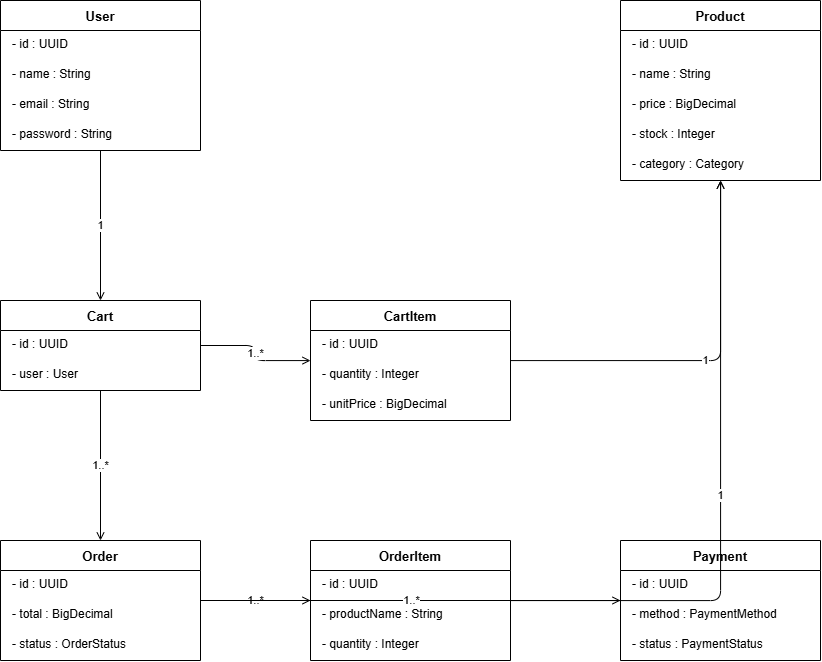

The diagram above was exported from draw.io. Its source (the exported page's mxGraphModel, read from the mxfile embedded in the PNG):
<mxGraphModel dx="1585" dy="865" grid="1" gridSize="10" guides="1" tooltips="1" connect="1" arrows="1" fold="1" page="1" pageScale="1" pageWidth="827" pageHeight="1169" math="0" shadow="0">
  <root>
    <mxCell id="0" />
    <mxCell id="1" parent="0" />
    <mxCell id="user" parent="1" style="swimlane;fontStyle=1;align=center;startSize=30;fontSize=13;" value="User" vertex="1">
      <mxGeometry height="150" width="200" x="80" y="80" as="geometry" />
    </mxCell>
    <mxCell id="u1" parent="user" style="text;strokeColor=none;fillColor=none;align=left;verticalAlign=top;spacingLeft=10;fontSize=12;" value="- id : UUID" vertex="1">
      <mxGeometry height="30" width="200" y="30" as="geometry" />
    </mxCell>
    <mxCell id="u2" parent="user" style="text;strokeColor=none;fillColor=none;align=left;verticalAlign=top;spacingLeft=10;fontSize=12;" value="- name : String" vertex="1">
      <mxGeometry height="30" width="200" y="60" as="geometry" />
    </mxCell>
    <mxCell id="u3" parent="user" style="text;strokeColor=none;fillColor=none;align=left;verticalAlign=top;spacingLeft=10;fontSize=12;" value="- email : String" vertex="1">
      <mxGeometry height="30" width="200" y="90" as="geometry" />
    </mxCell>
    <mxCell id="u4" parent="user" style="text;strokeColor=none;fillColor=none;align=left;verticalAlign=top;spacingLeft=10;fontSize=12;" value="- password : String" vertex="1">
      <mxGeometry height="30" width="200" y="120" as="geometry" />
    </mxCell>
    <mxCell id="product" parent="1" style="swimlane;fontStyle=1;align=center;startSize=30;fontSize=13;" value="Product" vertex="1">
      <mxGeometry height="180" width="200" x="700" y="80" as="geometry" />
    </mxCell>
    <mxCell id="p1" parent="product" style="text;strokeColor=none;fillColor=none;align=left;verticalAlign=top;spacingLeft=10;fontSize=12;" value="- id : UUID" vertex="1">
      <mxGeometry height="30" width="200" y="30" as="geometry" />
    </mxCell>
    <mxCell id="p2" parent="product" style="text;strokeColor=none;fillColor=none;align=left;verticalAlign=top;spacingLeft=10;fontSize=12;" value="- name : String" vertex="1">
      <mxGeometry height="30" width="200" y="60" as="geometry" />
    </mxCell>
    <mxCell id="p3" parent="product" style="text;strokeColor=none;fillColor=none;align=left;verticalAlign=top;spacingLeft=10;fontSize=12;" value="- price : BigDecimal" vertex="1">
      <mxGeometry height="30" width="200" y="90" as="geometry" />
    </mxCell>
    <mxCell id="p4" parent="product" style="text;strokeColor=none;fillColor=none;align=left;verticalAlign=top;spacingLeft=10;fontSize=12;" value="- stock : Integer" vertex="1">
      <mxGeometry height="30" width="200" y="120" as="geometry" />
    </mxCell>
    <mxCell id="p5" parent="product" style="text;strokeColor=none;fillColor=none;align=left;verticalAlign=top;spacingLeft=10;fontSize=12;" value="- category : Category" vertex="1">
      <mxGeometry height="30" width="200" y="150" as="geometry" />
    </mxCell>
    <mxCell id="cart" parent="1" style="swimlane;fontStyle=1;align=center;startSize=30;fontSize=13;" value="Cart" vertex="1">
      <mxGeometry height="90" width="200" x="80" y="380" as="geometry" />
    </mxCell>
    <mxCell id="ca1" parent="cart" style="text;strokeColor=none;fillColor=none;align=left;verticalAlign=top;spacingLeft=10;fontSize=12;" value="- id : UUID" vertex="1">
      <mxGeometry height="30" width="200" y="30" as="geometry" />
    </mxCell>
    <mxCell id="ca2" parent="cart" style="text;strokeColor=none;fillColor=none;align=left;verticalAlign=top;spacingLeft=10;fontSize=12;" value="- user : User" vertex="1">
      <mxGeometry height="30" width="200" y="60" as="geometry" />
    </mxCell>
    <mxCell id="cartitem" parent="1" style="swimlane;fontStyle=1;align=center;startSize=30;fontSize=13;" value="CartItem" vertex="1">
      <mxGeometry height="120" width="200" x="390" y="380" as="geometry" />
    </mxCell>
    <mxCell id="ci1" parent="cartitem" style="text;strokeColor=none;fillColor=none;align=left;verticalAlign=top;spacingLeft=10;fontSize=12;" value="- id : UUID" vertex="1">
      <mxGeometry height="30" width="200" y="30" as="geometry" />
    </mxCell>
    <mxCell id="ci2" parent="cartitem" style="text;strokeColor=none;fillColor=none;align=left;verticalAlign=top;spacingLeft=10;fontSize=12;" value="- quantity : Integer" vertex="1">
      <mxGeometry height="30" width="200" y="60" as="geometry" />
    </mxCell>
    <mxCell id="ci3" parent="cartitem" style="text;strokeColor=none;fillColor=none;align=left;verticalAlign=top;spacingLeft=10;fontSize=12;" value="- unitPrice : BigDecimal" vertex="1">
      <mxGeometry height="30" width="200" y="90" as="geometry" />
    </mxCell>
    <mxCell id="order" parent="1" style="swimlane;fontStyle=1;align=center;startSize=30;fontSize=13;" value="Order" vertex="1">
      <mxGeometry height="120" width="200" x="80" y="620" as="geometry" />
    </mxCell>
    <mxCell id="o1" parent="order" style="text;strokeColor=none;fillColor=none;align=left;verticalAlign=top;spacingLeft=10;fontSize=12;" value="- id : UUID" vertex="1">
      <mxGeometry height="30" width="200" y="30" as="geometry" />
    </mxCell>
    <mxCell id="o2" parent="order" style="text;strokeColor=none;fillColor=none;align=left;verticalAlign=top;spacingLeft=10;fontSize=12;" value="- total : BigDecimal" vertex="1">
      <mxGeometry height="30" width="200" y="60" as="geometry" />
    </mxCell>
    <mxCell id="o3" parent="order" style="text;strokeColor=none;fillColor=none;align=left;verticalAlign=top;spacingLeft=10;fontSize=12;" value="- status : OrderStatus" vertex="1">
      <mxGeometry height="30" width="200" y="90" as="geometry" />
    </mxCell>
    <mxCell id="orderitem" parent="1" style="swimlane;fontStyle=1;align=center;startSize=30;fontSize=13;" value="OrderItem" vertex="1">
      <mxGeometry height="120" width="200" x="390" y="620" as="geometry" />
    </mxCell>
    <mxCell id="oi1" parent="orderitem" style="text;strokeColor=none;fillColor=none;align=left;verticalAlign=top;spacingLeft=10;fontSize=12;" value="- id : UUID" vertex="1">
      <mxGeometry height="30" width="200" y="30" as="geometry" />
    </mxCell>
    <mxCell id="oi2" parent="orderitem" style="text;strokeColor=none;fillColor=none;align=left;verticalAlign=top;spacingLeft=10;fontSize=12;" value="- productName : String" vertex="1">
      <mxGeometry height="30" width="200" y="60" as="geometry" />
    </mxCell>
    <mxCell id="oi3" parent="orderitem" style="text;strokeColor=none;fillColor=none;align=left;verticalAlign=top;spacingLeft=10;fontSize=12;" value="- quantity : Integer" vertex="1">
      <mxGeometry height="30" width="200" y="90" as="geometry" />
    </mxCell>
    <mxCell id="payment" parent="1" style="swimlane;fontStyle=1;align=center;startSize=30;fontSize=13;" value="Payment" vertex="1">
      <mxGeometry height="120" width="200" x="700" y="620" as="geometry" />
    </mxCell>
    <mxCell id="pay1" parent="payment" style="text;strokeColor=none;fillColor=none;align=left;verticalAlign=top;spacingLeft=10;fontSize=12;" value="- id : UUID" vertex="1">
      <mxGeometry height="30" width="200" y="30" as="geometry" />
    </mxCell>
    <mxCell id="pay2" parent="payment" style="text;strokeColor=none;fillColor=none;align=left;verticalAlign=top;spacingLeft=10;fontSize=12;" value="- method : PaymentMethod" vertex="1">
      <mxGeometry height="30" width="200" y="60" as="geometry" />
    </mxCell>
    <mxCell id="pay3" parent="payment" style="text;strokeColor=none;fillColor=none;align=left;verticalAlign=top;spacingLeft=10;fontSize=12;" value="- status : PaymentStatus" vertex="1">
      <mxGeometry height="30" width="200" y="90" as="geometry" />
    </mxCell>
    <mxCell id="r1" edge="1" parent="1" source="user" style="edgeStyle=orthogonalEdgeStyle;html=1;endArrow=open;startArrow=none;" target="cart" value="1">
      <mxGeometry relative="1" as="geometry" />
    </mxCell>
    <mxCell id="r2" edge="1" parent="1" source="cart" style="edgeStyle=orthogonalEdgeStyle;html=1;endArrow=open;startArrow=none;" target="cartitem" value="1..*">
      <mxGeometry relative="1" as="geometry" />
    </mxCell>
    <mxCell id="r3" edge="1" parent="1" source="cartitem" style="edgeStyle=orthogonalEdgeStyle;html=1;endArrow=open;startArrow=none;" target="product" value="1">
      <mxGeometry relative="1" as="geometry" />
    </mxCell>
    <mxCell id="r4" edge="1" parent="1" source="cart" style="edgeStyle=orthogonalEdgeStyle;html=1;endArrow=open;startArrow=none;" target="order" value="1..*">
      <mxGeometry relative="1" as="geometry" />
    </mxCell>
    <mxCell id="r5" edge="1" parent="1" source="order" style="edgeStyle=orthogonalEdgeStyle;html=1;endArrow=open;startArrow=none;" target="orderitem" value="1..*">
      <mxGeometry relative="1" as="geometry" />
    </mxCell>
    <mxCell id="r6" edge="1" parent="1" source="order" style="edgeStyle=orthogonalEdgeStyle;html=1;endArrow=open;startArrow=none;" target="payment" value="1..*">
      <mxGeometry relative="1" as="geometry" />
    </mxCell>
    <mxCell id="r7" edge="1" parent="1" source="orderitem" style="edgeStyle=orthogonalEdgeStyle;html=1;endArrow=open;startArrow=none;" target="product" value="1">
      <mxGeometry relative="1" as="geometry" />
    </mxCell>
  </root>
</mxGraphModel>